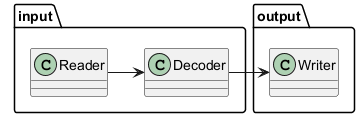

The diagram above was rendered by PlantUML. Its source (embedded in the PNG):
@startuml
left to right direction
package input {
  class Reader
  class Decoder
}
package output {
  class Writer
}
Reader --> Decoder
Decoder --> Writer
@enduml